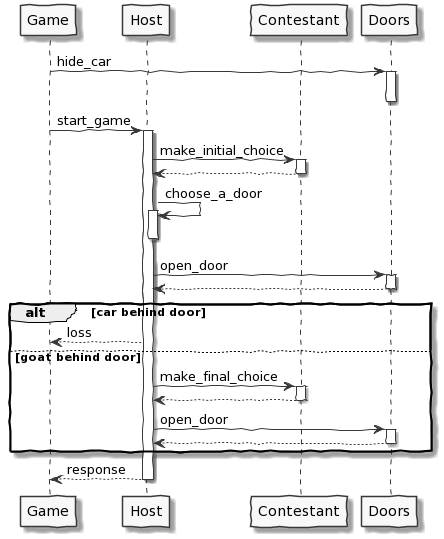

The diagram above was rendered by PlantUML. Its source (embedded in the PNG):
@startuml
skinparam handwritten true
skinparam monochrome true

participant Game
participant Host
participant Contestant
participant Doors

Game -> Doors: hide_car
activate Doors
deactivate Doors

Game -> Host: start_game
activate Host

Host -> Contestant: make_initial_choice
activate Contestant
Contestant --> Host
deactivate Contestant

Host -> Host: choose_a_door
activate Host
deactivate Host

Host -> Doors: open_door
activate Doors
Doors --> Host
deactivate Doors

alt car behind door
    Host --> Game: loss

else goat behind door

    Host -> Contestant: make_final_choice
    activate Contestant
    Contestant --> Host
    deactivate Contestant

    Host -> Doors: open_door
    activate Doors
    Doors --> Host
    deactivate Doors

end
Host --> Game: response

deactivate Host
@enduml